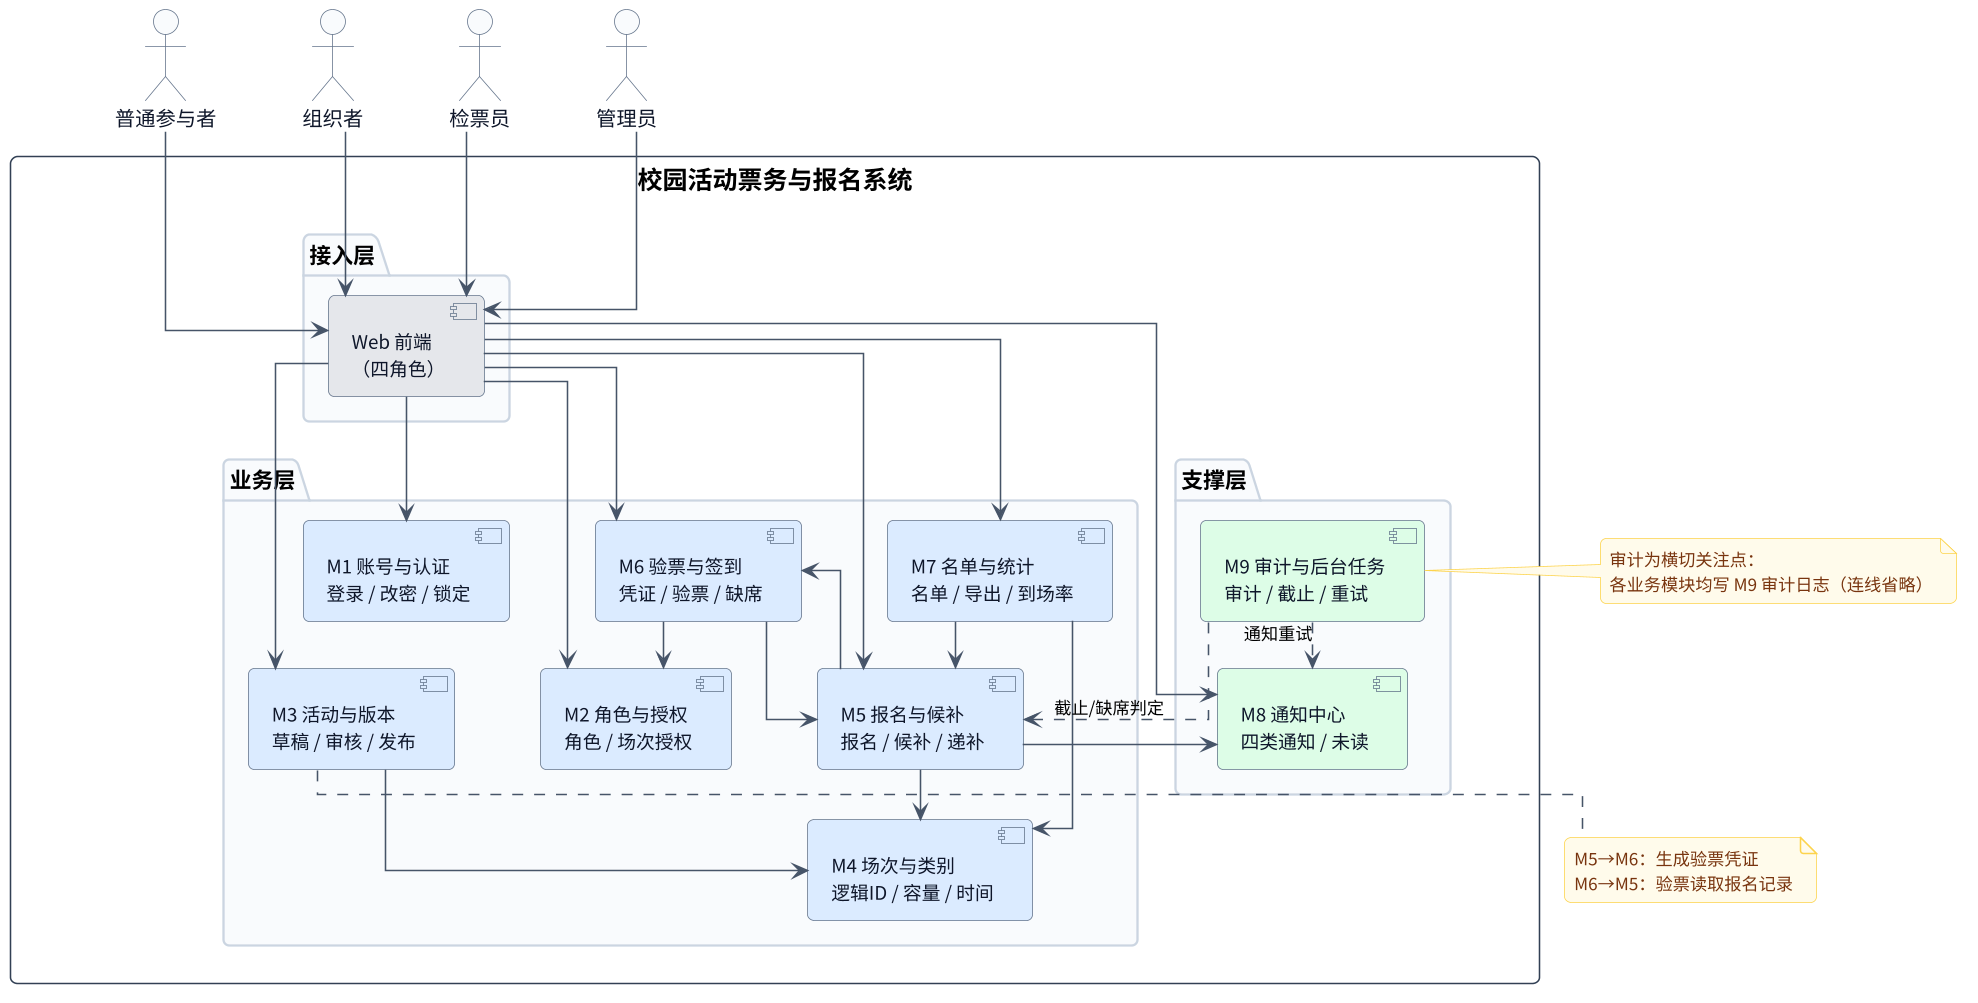

The diagram above was rendered by PlantUML. Its source (embedded in the PNG):
@startuml
' ============================================================
' 图2-2 组件图：校园活动票务与报名系统
' 1 个系统边界 / Web + 9 模块 / 4 角色 / 关键依赖
' ============================================================
skinparam defaultFontName "Noto Sans CJK SC"
skinparam dpi 150
skinparam shadowing false
skinparam roundcorner 8
skinparam componentStyle uml2
skinparam component {
  BackgroundColor #DBEAFE
  BorderColor #64748B
  FontColor #0F172A
  FontSize 12
}
skinparam package {
  BackgroundColor #F8FAFC
  BorderColor #CBD5E1
  FontSize 14
  FontStyle bold
}
skinparam actor {
  BackgroundColor #F8FAFC
  BorderColor #64748B
  FontColor #0F172A
  FontSize 13
}
skinparam rectangle {
  BackgroundColor #FFFFFF
  BorderColor #334155
  FontSize 16
  FontStyle bold
}
skinparam arrow {
  Color #475569
  FontSize 11
}
skinparam note {
  BackgroundColor #FFFBEB
  BorderColor #FCD34D
  FontColor #78350F
  FontSize 11
}
hide stereotype
skinparam nodesep 55
skinparam ranksep 30
skinparam linetype ortho

actor "普通参与者" as P
actor "组织者" as O
actor "检票员" as C
actor "管理员" as A

rectangle "校园活动票务与报名系统" {
  package "接入层" {
    component "Web 前端\n（四角色）" as Web #E5E7EB
  }
  package "业务层" {
    component "M1 账号与认证\n登录 / 改密 / 锁定" as M1
    component "M2 角色与授权\n角色 / 场次授权" as M2
    component "M3 活动与版本\n草稿 / 审核 / 发布" as M3
    component "M4 场次与类别\n逻辑ID / 容量 / 时间" as M4
    component "M5 报名与候补\n报名 / 候补 / 递补" as M5
    component "M6 验票与签到\n凭证 / 验票 / 缺席" as M6
    component "M7 名单与统计\n名单 / 导出 / 到场率" as M7
  }
  package "支撑层" {
    component "M8 通知中心\n四类通知 / 未读" as M8 #DCFCE7
    component "M9 审计与后台任务\n审计 / 截止 / 重试" as M9 #DCFCE7
  }
}

' ---------- 外部角色 ----------
P --> Web
O --> Web
C --> Web
A --> Web

' ---------- 关键依赖 ----------
Web --> M1
Web --> M2
Web --> M3
Web --> M5
Web --> M6
Web --> M7
Web --> M8

M3 --> M4
M5 --> M4
M5 --> M6
M6 --> M5
M5 --> M8
M6 --> M2
M7 --> M5
M7 --> M4
M9 ..> M5 : 截止/缺席判定
M9 ..> M8 : 通知重试
note right of M9
  审计为横切关注点：
  各业务模块均写 M9 审计日志（连线省略）
end note
note bottom of M3
  M5→M6：生成验票凭证
  M6→M5：验票读取报名记录
end note

@enduml